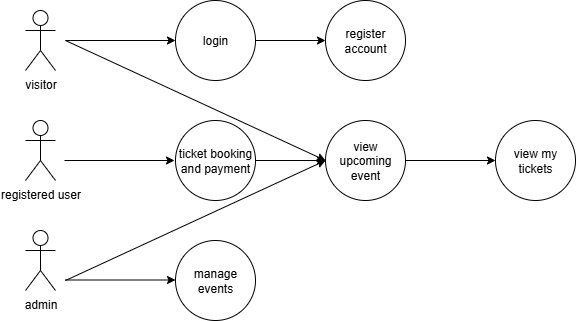

The diagram above was exported from draw.io. Its source (the exported page's mxGraphModel, read from the mxfile embedded in the PNG):
<mxGraphModel dx="1042" dy="608" grid="1" gridSize="10" guides="1" tooltips="1" connect="1" arrows="1" fold="1" page="1" pageScale="1" pageWidth="850" pageHeight="1100" math="0" shadow="0">
  <root>
    <mxCell id="0" />
    <mxCell id="1" parent="0" />
    <mxCell id="vUWhHXmwLwupFJoaQoa0-1" value="visitor" style="shape=umlActor;verticalLabelPosition=bottom;verticalAlign=top;html=1;outlineConnect=0;" vertex="1" parent="1">
      <mxGeometry x="80" y="60" width="30" height="60" as="geometry" />
    </mxCell>
    <mxCell id="vUWhHXmwLwupFJoaQoa0-2" value="registered user" style="shape=umlActor;verticalLabelPosition=bottom;verticalAlign=top;html=1;outlineConnect=0;" vertex="1" parent="1">
      <mxGeometry x="80" y="170" width="30" height="60" as="geometry" />
    </mxCell>
    <mxCell id="vUWhHXmwLwupFJoaQoa0-3" value="admin" style="shape=umlActor;verticalLabelPosition=bottom;verticalAlign=top;html=1;outlineConnect=0;" vertex="1" parent="1">
      <mxGeometry x="80" y="280" width="30" height="60" as="geometry" />
    </mxCell>
    <mxCell id="vUWhHXmwLwupFJoaQoa0-18" value="" style="edgeStyle=orthogonalEdgeStyle;rounded=0;orthogonalLoop=1;jettySize=auto;html=1;" edge="1" parent="1" source="vUWhHXmwLwupFJoaQoa0-5" target="vUWhHXmwLwupFJoaQoa0-7">
      <mxGeometry relative="1" as="geometry" />
    </mxCell>
    <mxCell id="vUWhHXmwLwupFJoaQoa0-5" value="view upcoming event" style="ellipse;whiteSpace=wrap;html=1;aspect=fixed;" vertex="1" parent="1">
      <mxGeometry x="380" y="170" width="80" height="80" as="geometry" />
    </mxCell>
    <mxCell id="vUWhHXmwLwupFJoaQoa0-6" value="manage events" style="ellipse;whiteSpace=wrap;html=1;aspect=fixed;" vertex="1" parent="1">
      <mxGeometry x="230" y="290" width="80" height="80" as="geometry" />
    </mxCell>
    <mxCell id="vUWhHXmwLwupFJoaQoa0-7" value="view my tickets" style="ellipse;whiteSpace=wrap;html=1;aspect=fixed;" vertex="1" parent="1">
      <mxGeometry x="550" y="170" width="80" height="80" as="geometry" />
    </mxCell>
    <mxCell id="vUWhHXmwLwupFJoaQoa0-17" value="" style="edgeStyle=orthogonalEdgeStyle;rounded=0;orthogonalLoop=1;jettySize=auto;html=1;" edge="1" parent="1" source="vUWhHXmwLwupFJoaQoa0-8" target="vUWhHXmwLwupFJoaQoa0-5">
      <mxGeometry relative="1" as="geometry" />
    </mxCell>
    <mxCell id="vUWhHXmwLwupFJoaQoa0-8" value="ticket booking and payment" style="ellipse;whiteSpace=wrap;html=1;aspect=fixed;" vertex="1" parent="1">
      <mxGeometry x="230" y="170" width="80" height="80" as="geometry" />
    </mxCell>
    <mxCell id="vUWhHXmwLwupFJoaQoa0-9" value="register account" style="ellipse;whiteSpace=wrap;html=1;aspect=fixed;" vertex="1" parent="1">
      <mxGeometry x="380" y="50" width="80" height="80" as="geometry" />
    </mxCell>
    <mxCell id="vUWhHXmwLwupFJoaQoa0-19" value="" style="edgeStyle=orthogonalEdgeStyle;rounded=0;orthogonalLoop=1;jettySize=auto;html=1;" edge="1" parent="1" source="vUWhHXmwLwupFJoaQoa0-10" target="vUWhHXmwLwupFJoaQoa0-9">
      <mxGeometry relative="1" as="geometry" />
    </mxCell>
    <mxCell id="vUWhHXmwLwupFJoaQoa0-10" value="login" style="ellipse;whiteSpace=wrap;html=1;aspect=fixed;" vertex="1" parent="1">
      <mxGeometry x="230" y="50" width="80" height="80" as="geometry" />
    </mxCell>
    <mxCell id="vUWhHXmwLwupFJoaQoa0-12" value="" style="endArrow=classic;html=1;rounded=0;entryX=0;entryY=0.5;entryDx=0;entryDy=0;" edge="1" parent="1" target="vUWhHXmwLwupFJoaQoa0-10">
      <mxGeometry width="50" height="50" relative="1" as="geometry">
        <mxPoint x="120" y="90" as="sourcePoint" />
        <mxPoint x="190" y="65" as="targetPoint" />
      </mxGeometry>
    </mxCell>
    <mxCell id="vUWhHXmwLwupFJoaQoa0-13" value="" style="endArrow=classic;html=1;rounded=0;entryX=0;entryY=0.5;entryDx=0;entryDy=0;" edge="1" parent="1">
      <mxGeometry width="50" height="50" relative="1" as="geometry">
        <mxPoint x="119" y="210" as="sourcePoint" />
        <mxPoint x="229" y="210" as="targetPoint" />
      </mxGeometry>
    </mxCell>
    <mxCell id="vUWhHXmwLwupFJoaQoa0-14" value="" style="endArrow=classic;html=1;rounded=0;entryX=0;entryY=0.5;entryDx=0;entryDy=0;" edge="1" parent="1">
      <mxGeometry width="50" height="50" relative="1" as="geometry">
        <mxPoint x="120" y="329.5" as="sourcePoint" />
        <mxPoint x="230" y="329.5" as="targetPoint" />
      </mxGeometry>
    </mxCell>
    <mxCell id="vUWhHXmwLwupFJoaQoa0-15" value="" style="endArrow=classic;html=1;rounded=0;entryX=0;entryY=0.5;entryDx=0;entryDy=0;" edge="1" parent="1" target="vUWhHXmwLwupFJoaQoa0-5">
      <mxGeometry width="50" height="50" relative="1" as="geometry">
        <mxPoint x="120" y="90" as="sourcePoint" />
        <mxPoint x="240" y="100" as="targetPoint" />
      </mxGeometry>
    </mxCell>
    <mxCell id="vUWhHXmwLwupFJoaQoa0-16" value="" style="endArrow=classic;html=1;rounded=0;" edge="1" parent="1">
      <mxGeometry width="50" height="50" relative="1" as="geometry">
        <mxPoint x="120" y="330" as="sourcePoint" />
        <mxPoint x="380" y="210" as="targetPoint" />
      </mxGeometry>
    </mxCell>
  </root>
</mxGraphModel>